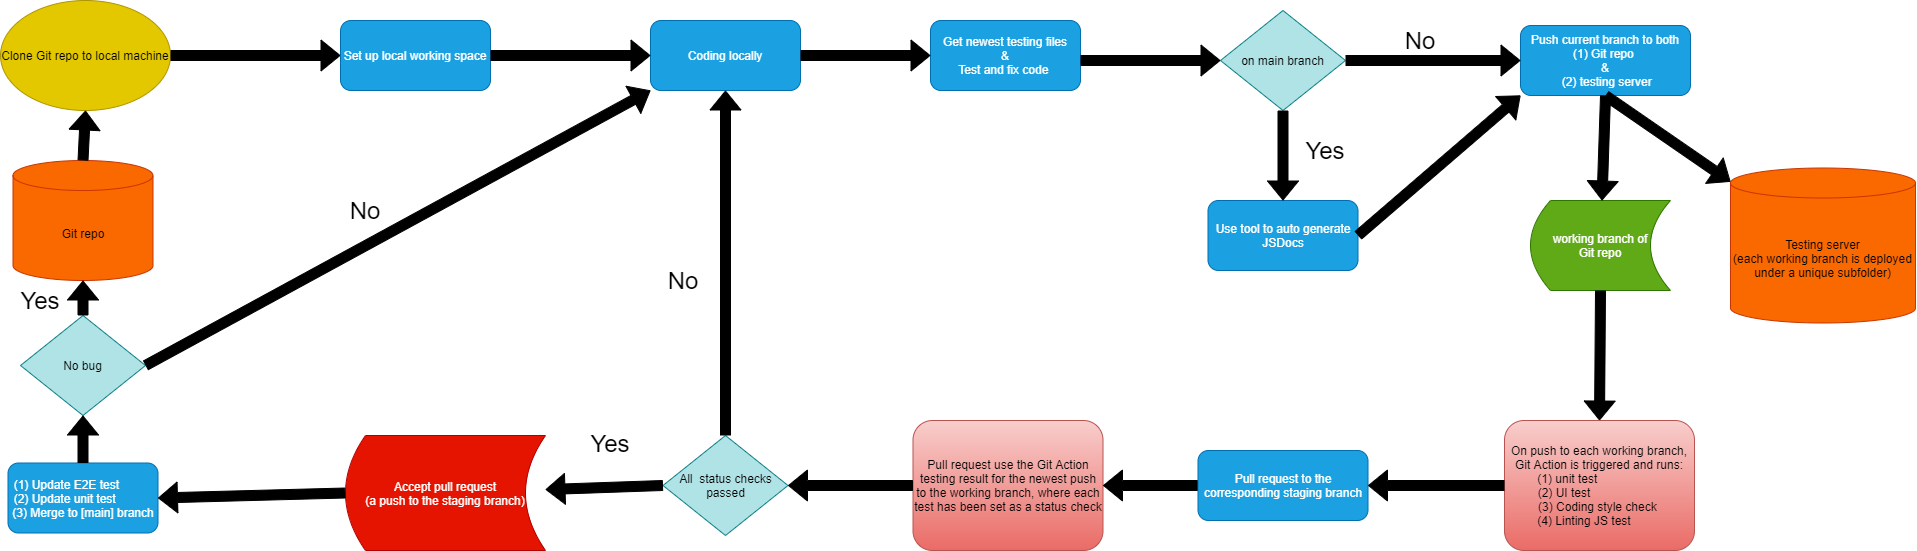

The diagram above was exported from draw.io. Its source (the exported page's mxGraphModel, read from the mxfile embedded in the PNG):
<mxGraphModel dx="1973" dy="798" grid="1" gridSize="10" guides="1" tooltips="1" connect="1" arrows="1" fold="1" page="1" pageScale="1" pageWidth="850" pageHeight="1100" math="0" shadow="0">
  <root>
    <mxCell id="0" />
    <mxCell id="1" parent="0" />
    <mxCell id="2" value="Clone Git repo to local machine" style="ellipse;whiteSpace=wrap;html=1;fillColor=#e3c800;strokeColor=#B09500;fontColor=#000000;" parent="1" vertex="1">
      <mxGeometry x="40" y="80" width="170" height="110" as="geometry" />
    </mxCell>
    <mxCell id="3" value="" style="shape=flexArrow;endArrow=classic;html=1;fillColor=#000000;exitX=1;exitY=0.5;exitDx=0;exitDy=0;entryX=0;entryY=0.5;entryDx=0;entryDy=0;" parent="1" source="2" target="4" edge="1">
      <mxGeometry width="50" height="50" relative="1" as="geometry">
        <mxPoint x="330" y="170" as="sourcePoint" />
        <mxPoint x="280" y="135" as="targetPoint" />
      </mxGeometry>
    </mxCell>
    <mxCell id="4" value="Set up local working space" style="rounded=1;whiteSpace=wrap;html=1;fillColor=#1ba1e2;strokeColor=#006EAF;fontColor=#ffffff;" parent="1" vertex="1">
      <mxGeometry x="380" y="100" width="150" height="70" as="geometry" />
    </mxCell>
    <mxCell id="6" value="Coding locally" style="rounded=1;whiteSpace=wrap;html=1;fillColor=#1ba1e2;strokeColor=#006EAF;fontColor=#ffffff;" parent="1" vertex="1">
      <mxGeometry x="690" y="100" width="150" height="70" as="geometry" />
    </mxCell>
    <mxCell id="7" value="" style="shape=flexArrow;endArrow=classic;html=1;fillColor=#000000;exitX=1;exitY=0.5;exitDx=0;exitDy=0;entryX=0;entryY=0.5;entryDx=0;entryDy=0;" parent="1" source="4" target="6" edge="1">
      <mxGeometry width="50" height="50" relative="1" as="geometry">
        <mxPoint x="460" y="210" as="sourcePoint" />
        <mxPoint x="530" y="210" as="targetPoint" />
      </mxGeometry>
    </mxCell>
    <mxCell id="8" value="Get newest testing files&lt;br&gt;&amp;amp;&lt;br&gt;Test and fix code&amp;nbsp;" style="rounded=1;whiteSpace=wrap;html=1;fillColor=#1ba1e2;strokeColor=#006EAF;fontColor=#ffffff;" parent="1" vertex="1">
      <mxGeometry x="970" y="100" width="150" height="70" as="geometry" />
    </mxCell>
    <mxCell id="9" value="" style="shape=flexArrow;endArrow=classic;html=1;fillColor=#000000;exitX=1;exitY=0.5;exitDx=0;exitDy=0;entryX=0;entryY=0.5;entryDx=0;entryDy=0;" parent="1" source="6" target="8" edge="1">
      <mxGeometry width="50" height="50" relative="1" as="geometry">
        <mxPoint x="670" y="190" as="sourcePoint" />
        <mxPoint x="740" y="190" as="targetPoint" />
      </mxGeometry>
    </mxCell>
    <mxCell id="10" value="Testing server&lt;br&gt;(each working branch is deployed under a unique subfolder)" style="shape=cylinder3;whiteSpace=wrap;html=1;boundedLbl=1;backgroundOutline=1;size=15;fillColor=#fa6800;strokeColor=#C73500;fontColor=#000000;" parent="1" vertex="1">
      <mxGeometry x="1770" y="247.5" width="185" height="155" as="geometry" />
    </mxCell>
    <mxCell id="12" value="Push current branch to both&lt;br&gt;(1) Git repo &lt;br&gt;&amp;amp;&lt;br&gt;&amp;nbsp;(2) testing server" style="rounded=1;whiteSpace=wrap;html=1;fillColor=#1ba1e2;strokeColor=#006EAF;fontColor=#ffffff;" parent="1" vertex="1">
      <mxGeometry x="1560" y="105" width="170" height="70" as="geometry" />
    </mxCell>
    <mxCell id="15" value="Git repo" style="shape=cylinder3;whiteSpace=wrap;html=1;boundedLbl=1;backgroundOutline=1;size=15;fillColor=#fa6800;strokeColor=#C73500;fontColor=#000000;" parent="1" vertex="1">
      <mxGeometry x="52.5" y="240" width="140" height="120" as="geometry" />
    </mxCell>
    <mxCell id="16" value="" style="shape=flexArrow;endArrow=classic;html=1;fillColor=#000000;exitX=0.5;exitY=0;exitDx=0;exitDy=0;entryX=0.5;entryY=1;entryDx=0;entryDy=0;exitPerimeter=0;" parent="1" source="15" target="2" edge="1">
      <mxGeometry width="50" height="50" relative="1" as="geometry">
        <mxPoint x="230" y="180" as="sourcePoint" />
        <mxPoint x="300" y="180" as="targetPoint" />
      </mxGeometry>
    </mxCell>
    <mxCell id="17" value="working branch of&lt;br&gt;Git repo" style="shape=dataStorage;whiteSpace=wrap;html=1;fixedSize=1;fillColor=#60a917;strokeColor=#2D7600;fontColor=#ffffff;" parent="1" vertex="1">
      <mxGeometry x="1570" y="280" width="140" height="90" as="geometry" />
    </mxCell>
    <mxCell id="19" value="" style="shape=flexArrow;endArrow=classic;html=1;fillColor=#000000;exitX=0.5;exitY=1;exitDx=0;exitDy=0;" parent="1" source="12" target="17" edge="1">
      <mxGeometry width="50" height="50" relative="1" as="geometry">
        <mxPoint x="710" y="300" as="sourcePoint" />
        <mxPoint x="710" y="390" as="targetPoint" />
      </mxGeometry>
    </mxCell>
    <mxCell id="20" value="Accept pull request&lt;br&gt;(a push to the staging branch)" style="shape=dataStorage;whiteSpace=wrap;html=1;fixedSize=1;fillColor=#e51400;strokeColor=#B20000;fontColor=#ffffff;" parent="1" vertex="1">
      <mxGeometry x="385" y="515" width="200" height="115" as="geometry" />
    </mxCell>
    <mxCell id="22" value="" style="shape=flexArrow;endArrow=classic;html=1;fillColor=#000000;exitX=0.5;exitY=1;exitDx=0;exitDy=0;" parent="1" source="12" target="10" edge="1">
      <mxGeometry width="50" height="50" relative="1" as="geometry">
        <mxPoint x="940" y="320" as="sourcePoint" />
        <mxPoint x="1150" y="465" as="targetPoint" />
      </mxGeometry>
    </mxCell>
    <mxCell id="23" value="Pull request use the Git Action testing result for the newest push to the working branch, where each test has been set as a status check" style="rounded=1;whiteSpace=wrap;html=1;fillColor=#f8cecc;strokeColor=#b85450;gradientColor=#ea6b66;" parent="1" vertex="1">
      <mxGeometry x="952.5" y="500" width="190" height="130" as="geometry" />
    </mxCell>
    <mxCell id="24" value="" style="shape=flexArrow;endArrow=classic;html=1;fillColor=#000000;entryX=1;entryY=0.5;entryDx=0;entryDy=0;exitX=0;exitY=0.5;exitDx=0;exitDy=0;" parent="1" source="44" target="23" edge="1">
      <mxGeometry width="50" height="50" relative="1" as="geometry">
        <mxPoint x="1240" y="610" as="sourcePoint" />
        <mxPoint x="970" y="460" as="targetPoint" />
      </mxGeometry>
    </mxCell>
    <mxCell id="25" value="&lt;font color=&quot;#000000&quot;&gt;All&amp;nbsp; status checks passed&lt;/font&gt;" style="rhombus;whiteSpace=wrap;html=1;fillColor=#b0e3e6;strokeColor=#0e8088;" parent="1" vertex="1">
      <mxGeometry x="702.5" y="515" width="125" height="100" as="geometry" />
    </mxCell>
    <mxCell id="26" value="" style="shape=flexArrow;endArrow=classic;html=1;fillColor=#000000;entryX=0.5;entryY=1;entryDx=0;entryDy=0;exitX=0.5;exitY=0;exitDx=0;exitDy=0;" parent="1" source="25" target="6" edge="1">
      <mxGeometry width="50" height="50" relative="1" as="geometry">
        <mxPoint x="490" y="330" as="sourcePoint" />
        <mxPoint x="670" y="240" as="targetPoint" />
      </mxGeometry>
    </mxCell>
    <mxCell id="27" value="&lt;font color=&quot;#000000&quot; style=&quot;font-size: 24px&quot;&gt;No&lt;/font&gt;" style="text;html=1;strokeColor=none;fillColor=none;align=center;verticalAlign=middle;whiteSpace=wrap;rounded=0;" parent="1" vertex="1">
      <mxGeometry x="702.5" y="350" width="40" height="20" as="geometry" />
    </mxCell>
    <mxCell id="28" value="" style="shape=flexArrow;endArrow=classic;html=1;fillColor=#000000;exitX=0;exitY=0.5;exitDx=0;exitDy=0;" parent="1" source="25" target="20" edge="1">
      <mxGeometry width="50" height="50" relative="1" as="geometry">
        <mxPoint x="660" y="610" as="sourcePoint" />
        <mxPoint x="960" y="470" as="targetPoint" />
      </mxGeometry>
    </mxCell>
    <mxCell id="29" value="" style="shape=flexArrow;endArrow=classic;html=1;fillColor=#000000;exitX=0;exitY=0.5;exitDx=0;exitDy=0;entryX=1;entryY=0.5;entryDx=0;entryDy=0;" parent="1" source="23" target="25" edge="1">
      <mxGeometry width="50" height="50" relative="1" as="geometry">
        <mxPoint x="870" y="520.0000000000001" as="sourcePoint" />
        <mxPoint x="750" y="520.0000000000001" as="targetPoint" />
      </mxGeometry>
    </mxCell>
    <mxCell id="30" value="&lt;font color=&quot;#000000&quot; style=&quot;font-size: 24px&quot;&gt;Yes&lt;/font&gt;" style="text;html=1;strokeColor=none;fillColor=none;align=center;verticalAlign=middle;whiteSpace=wrap;rounded=0;" parent="1" vertex="1">
      <mxGeometry x="630" y="512.5" width="40" height="20" as="geometry" />
    </mxCell>
    <mxCell id="31" value="(1) Update E2E test&amp;nbsp; &amp;nbsp; &amp;nbsp; &amp;nbsp; &amp;nbsp;&amp;nbsp;&lt;br&gt;(2) Update unit test&amp;nbsp; &amp;nbsp; &amp;nbsp; &amp;nbsp; &amp;nbsp; &amp;nbsp;&lt;br&gt;(3) Merge to [main] branch" style="rounded=1;whiteSpace=wrap;html=1;fillColor=#1ba1e2;strokeColor=#006EAF;fontColor=#ffffff;" parent="1" vertex="1">
      <mxGeometry x="47.5" y="542.5" width="150" height="70" as="geometry" />
    </mxCell>
    <mxCell id="32" value="" style="shape=flexArrow;endArrow=classic;html=1;fillColor=#000000;exitX=0;exitY=0.5;exitDx=0;exitDy=0;entryX=1;entryY=0.5;entryDx=0;entryDy=0;" parent="1" source="20" target="31" edge="1">
      <mxGeometry width="50" height="50" relative="1" as="geometry">
        <mxPoint x="360" y="508.33000000000015" as="sourcePoint" />
        <mxPoint x="195" y="508.33000000000015" as="targetPoint" />
      </mxGeometry>
    </mxCell>
    <mxCell id="35" value="&lt;font color=&quot;#000000&quot;&gt;No bug&lt;/font&gt;" style="rhombus;whiteSpace=wrap;html=1;fillColor=#b0e3e6;strokeColor=#0e8088;" parent="1" vertex="1">
      <mxGeometry x="60" y="395" width="125" height="100" as="geometry" />
    </mxCell>
    <mxCell id="36" value="" style="shape=flexArrow;endArrow=classic;html=1;fillColor=#000000;entryX=0.5;entryY=1;entryDx=0;entryDy=0;entryPerimeter=0;" parent="1" source="35" target="15" edge="1">
      <mxGeometry width="50" height="50" relative="1" as="geometry">
        <mxPoint x="140" y="410" as="sourcePoint" />
        <mxPoint x="302.5" y="400" as="targetPoint" />
      </mxGeometry>
    </mxCell>
    <mxCell id="37" value="" style="shape=flexArrow;endArrow=classic;html=1;fillColor=#000000;entryX=0;entryY=1;entryDx=0;entryDy=0;exitX=1;exitY=0.5;exitDx=0;exitDy=0;" parent="1" source="35" target="6" edge="1">
      <mxGeometry width="50" height="50" relative="1" as="geometry">
        <mxPoint x="469.17" y="592.5" as="sourcePoint" />
        <mxPoint x="469.17" y="250" as="targetPoint" />
      </mxGeometry>
    </mxCell>
    <mxCell id="38" value="" style="shape=flexArrow;endArrow=classic;html=1;fillColor=#000000;entryX=0.5;entryY=1;entryDx=0;entryDy=0;exitX=0.5;exitY=0;exitDx=0;exitDy=0;" parent="1" source="31" target="35" edge="1">
      <mxGeometry width="50" height="50" relative="1" as="geometry">
        <mxPoint x="123" y="540" as="sourcePoint" />
        <mxPoint x="260" y="480.0000000000001" as="targetPoint" />
      </mxGeometry>
    </mxCell>
    <mxCell id="41" value="&lt;font color=&quot;#000000&quot; style=&quot;font-size: 24px&quot;&gt;Yes&lt;/font&gt;" style="text;html=1;strokeColor=none;fillColor=none;align=center;verticalAlign=middle;whiteSpace=wrap;rounded=0;" parent="1" vertex="1">
      <mxGeometry x="60" y="370" width="40" height="20" as="geometry" />
    </mxCell>
    <mxCell id="43" value="&lt;font color=&quot;#000000&quot; style=&quot;font-size: 24px&quot;&gt;No&lt;/font&gt;" style="text;html=1;strokeColor=none;fillColor=none;align=center;verticalAlign=middle;whiteSpace=wrap;rounded=0;" parent="1" vertex="1">
      <mxGeometry x="385" y="280" width="40" height="20" as="geometry" />
    </mxCell>
    <mxCell id="44" value="Pull request to the corresponding staging branch" style="rounded=1;whiteSpace=wrap;html=1;fillColor=#1ba1e2;strokeColor=#006EAF;fontColor=#ffffff;" parent="1" vertex="1">
      <mxGeometry x="1237.5" y="530" width="170" height="70" as="geometry" />
    </mxCell>
    <mxCell id="45" value="" style="shape=flexArrow;endArrow=classic;html=1;fillColor=#000000;exitX=0.5;exitY=1;exitDx=0;exitDy=0;entryX=0.5;entryY=0;entryDx=0;entryDy=0;" parent="1" source="17" target="57" edge="1">
      <mxGeometry width="50" height="50" relative="1" as="geometry">
        <mxPoint x="1900" y="470" as="sourcePoint" />
        <mxPoint x="1980" y="565" as="targetPoint" />
      </mxGeometry>
    </mxCell>
    <mxCell id="46" value="&lt;font color=&quot;#000000&quot;&gt;on main branch&lt;/font&gt;" style="rhombus;whiteSpace=wrap;html=1;fillColor=#b0e3e6;strokeColor=#0e8088;" vertex="1" parent="1">
      <mxGeometry x="1260" y="90" width="125" height="100" as="geometry" />
    </mxCell>
    <mxCell id="47" value="" style="shape=flexArrow;endArrow=classic;html=1;fillColor=#000000;entryX=0;entryY=0.5;entryDx=0;entryDy=0;" edge="1" parent="1" target="46">
      <mxGeometry width="50" height="50" relative="1" as="geometry">
        <mxPoint x="1120" y="140" as="sourcePoint" />
        <mxPoint x="1310" y="200" as="targetPoint" />
      </mxGeometry>
    </mxCell>
    <mxCell id="48" value="&lt;font color=&quot;#000000&quot; style=&quot;font-size: 24px&quot;&gt;No&lt;/font&gt;" style="text;html=1;strokeColor=none;fillColor=none;align=center;verticalAlign=middle;whiteSpace=wrap;rounded=0;" vertex="1" parent="1">
      <mxGeometry x="1440" y="110" width="40" height="20" as="geometry" />
    </mxCell>
    <mxCell id="49" value="" style="shape=flexArrow;endArrow=classic;html=1;fillColor=#000000;entryX=0;entryY=0.5;entryDx=0;entryDy=0;exitX=1;exitY=0.5;exitDx=0;exitDy=0;" edge="1" parent="1" source="46" target="12">
      <mxGeometry width="50" height="50" relative="1" as="geometry">
        <mxPoint x="1390" y="140" as="sourcePoint" />
        <mxPoint x="1580" y="200" as="targetPoint" />
      </mxGeometry>
    </mxCell>
    <mxCell id="52" value="&lt;font color=&quot;#000000&quot; style=&quot;font-size: 24px&quot;&gt;Yes&lt;/font&gt;" style="text;html=1;strokeColor=none;fillColor=none;align=center;verticalAlign=middle;whiteSpace=wrap;rounded=0;" vertex="1" parent="1">
      <mxGeometry x="1345" y="220" width="40" height="20" as="geometry" />
    </mxCell>
    <mxCell id="53" value="Use tool to auto generate JSDocs" style="rounded=1;whiteSpace=wrap;html=1;fillColor=#1ba1e2;strokeColor=#006EAF;fontColor=#ffffff;" vertex="1" parent="1">
      <mxGeometry x="1247.5" y="280" width="150" height="70" as="geometry" />
    </mxCell>
    <mxCell id="54" value="" style="shape=flexArrow;endArrow=classic;html=1;fillColor=#000000;exitX=0.5;exitY=1;exitDx=0;exitDy=0;entryX=0.5;entryY=0;entryDx=0;entryDy=0;" edge="1" parent="1" source="46" target="53">
      <mxGeometry width="50" height="50" relative="1" as="geometry">
        <mxPoint x="1160" y="260" as="sourcePoint" />
        <mxPoint x="1323" y="330" as="targetPoint" />
      </mxGeometry>
    </mxCell>
    <mxCell id="55" value="" style="shape=flexArrow;endArrow=classic;html=1;fillColor=#000000;entryX=0;entryY=1;entryDx=0;entryDy=0;exitX=1;exitY=0.5;exitDx=0;exitDy=0;" edge="1" parent="1" source="53" target="12">
      <mxGeometry width="50" height="50" relative="1" as="geometry">
        <mxPoint x="1410" y="320" as="sourcePoint" />
        <mxPoint x="1560" y="295" as="targetPoint" />
      </mxGeometry>
    </mxCell>
    <mxCell id="57" value="On push to each working branch,&lt;br&gt;Git Action is triggered and runs:&lt;br&gt;(1) unit test&amp;nbsp; &amp;nbsp; &amp;nbsp; &amp;nbsp; &amp;nbsp; &amp;nbsp; &amp;nbsp; &amp;nbsp; &amp;nbsp; &amp;nbsp;&lt;br&gt;(2) UI test&amp;nbsp; &amp;nbsp; &amp;nbsp; &amp;nbsp; &amp;nbsp; &amp;nbsp; &amp;nbsp; &amp;nbsp; &amp;nbsp; &amp;nbsp; &amp;nbsp;&lt;br&gt;(3) Coding style check&amp;nbsp;&lt;br&gt;(4) Linting JS test&amp;nbsp; &amp;nbsp; &amp;nbsp; &amp;nbsp; &amp;nbsp;" style="rounded=1;whiteSpace=wrap;html=1;fillColor=#f8cecc;strokeColor=#b85450;gradientColor=#ea6b66;" vertex="1" parent="1">
      <mxGeometry x="1544" y="500" width="190" height="130" as="geometry" />
    </mxCell>
    <mxCell id="58" value="" style="shape=flexArrow;endArrow=classic;html=1;fillColor=#000000;entryX=1;entryY=0.5;entryDx=0;entryDy=0;exitX=0;exitY=0.5;exitDx=0;exitDy=0;" edge="1" parent="1" source="57" target="44">
      <mxGeometry width="50" height="50" relative="1" as="geometry">
        <mxPoint x="1544" y="630" as="sourcePoint" />
        <mxPoint x="1449" y="630" as="targetPoint" />
      </mxGeometry>
    </mxCell>
  </root>
</mxGraphModel>